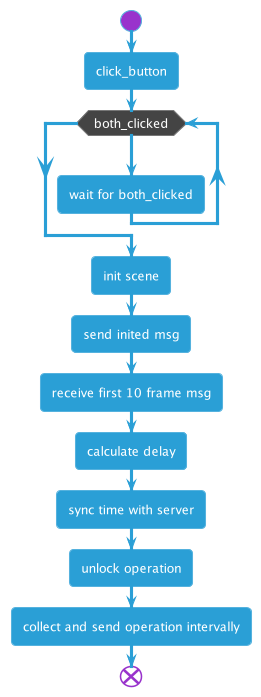

The diagram above was rendered by PlantUML. Its source (embedded in the PNG):
@startuml
!theme cyborg
start
:click_button;
while (both_clicked) is (no)
        :wait for both_clicked;
endwhile (yes)
:init scene;
:send inited msg;
:receive first 10 frame msg;
:calculate delay;
:sync time with server;
:unlock operation;
:collect and send operation intervally;
end
@enduml